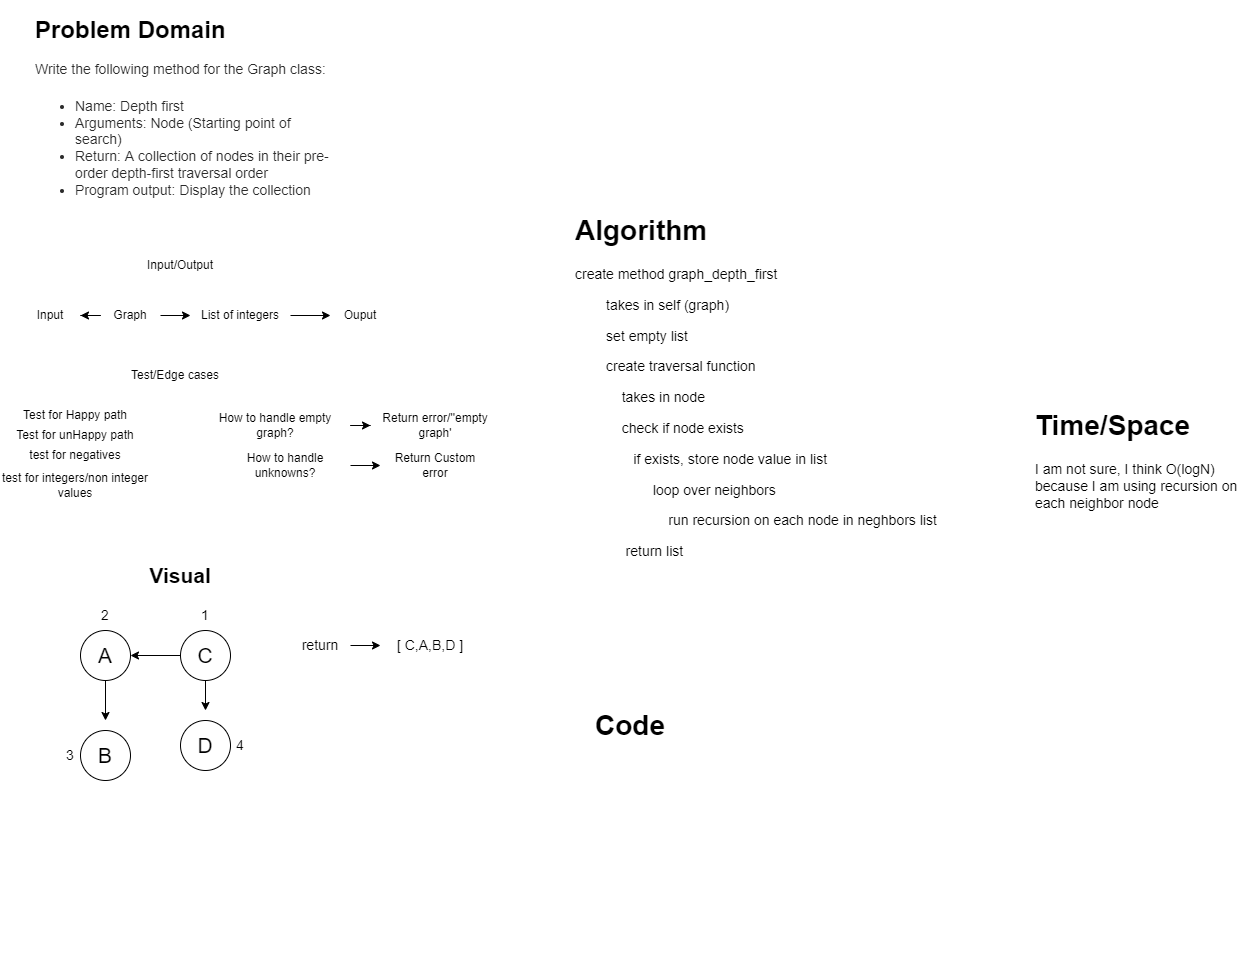

The diagram above was exported from draw.io. Its source (the exported page's mxGraphModel, read from the mxfile embedded in the PNG):
<mxGraphModel dx="2430" dy="1085" grid="1" gridSize="10" guides="1" tooltips="1" connect="1" arrows="1" fold="1" page="1" pageScale="1" pageWidth="850" pageHeight="1100" background="#FFFFFF" math="0" shadow="0">
  <root>
    <mxCell id="0" />
    <mxCell id="1" parent="0" />
    <mxCell id="-te8j3Qqk5lVTF357osR-1" value="&lt;h1&gt;&lt;span style=&quot;background-color: initial;&quot;&gt;Problem Domain&lt;/span&gt;&lt;/h1&gt;&lt;h1&gt;&lt;p style=&quot;margin: 0px 0px 20px; color: rgb(43, 43, 43); font-family: &amp;quot;Quattrocento Sans&amp;quot;, &amp;quot;Helvetica Neue&amp;quot;, Helvetica, Arial, sans-serif; font-size: 14px; font-weight: 300;&quot;&gt;Write the following method for the Graph class:&lt;/p&gt;&lt;ul style=&quot;margin: 0px 0px 20px; padding: 0px 0px 0px 40px; list-style-position: initial; list-style-image: initial; color: rgb(43, 43, 43); font-family: &amp;quot;Quattrocento Sans&amp;quot;, &amp;quot;Helvetica Neue&amp;quot;, Helvetica, Arial, sans-serif; font-size: 14px; font-weight: 300;&quot;&gt;&lt;li&gt;Name: Depth first&lt;/li&gt;&lt;li&gt;Arguments: Node (Starting point of search)&lt;/li&gt;&lt;li&gt;Return: A collection of nodes in their pre-order depth-first traversal order&lt;/li&gt;&lt;li&gt;Program output: Display the collection&lt;/li&gt;&lt;/ul&gt;&lt;/h1&gt;" style="text;html=1;strokeColor=none;fillColor=none;spacing=5;spacingTop=-20;whiteSpace=wrap;overflow=hidden;rounded=0;" parent="1" vertex="1">
      <mxGeometry x="80" y="70" width="310" height="220" as="geometry" />
    </mxCell>
    <mxCell id="-te8j3Qqk5lVTF357osR-2" value="Input/Output" style="text;html=1;strokeColor=none;fillColor=none;align=center;verticalAlign=middle;whiteSpace=wrap;rounded=0;" parent="1" vertex="1">
      <mxGeometry x="180" y="310" width="100" height="30" as="geometry" />
    </mxCell>
    <mxCell id="-te8j3Qqk5lVTF357osR-4" style="edgeStyle=orthogonalEdgeStyle;rounded=0;orthogonalLoop=1;jettySize=auto;html=1;" parent="1" source="-te8j3Qqk5lVTF357osR-3" target="-te8j3Qqk5lVTF357osR-5" edge="1">
      <mxGeometry relative="1" as="geometry">
        <mxPoint x="270" y="375" as="targetPoint" />
      </mxGeometry>
    </mxCell>
    <mxCell id="-te8j3Qqk5lVTF357osR-6" style="edgeStyle=orthogonalEdgeStyle;rounded=0;orthogonalLoop=1;jettySize=auto;html=1;" parent="1" source="-te8j3Qqk5lVTF357osR-3" target="-te8j3Qqk5lVTF357osR-7" edge="1">
      <mxGeometry relative="1" as="geometry">
        <mxPoint x="100" y="375" as="targetPoint" />
      </mxGeometry>
    </mxCell>
    <mxCell id="-te8j3Qqk5lVTF357osR-3" value="Graph" style="text;html=1;strokeColor=none;fillColor=none;align=center;verticalAlign=middle;whiteSpace=wrap;rounded=0;" parent="1" vertex="1">
      <mxGeometry x="150" y="360" width="60" height="30" as="geometry" />
    </mxCell>
    <mxCell id="-te8j3Qqk5lVTF357osR-8" style="edgeStyle=orthogonalEdgeStyle;rounded=0;orthogonalLoop=1;jettySize=auto;html=1;" parent="1" source="-te8j3Qqk5lVTF357osR-5" target="-te8j3Qqk5lVTF357osR-9" edge="1">
      <mxGeometry relative="1" as="geometry">
        <mxPoint x="380" y="375" as="targetPoint" />
      </mxGeometry>
    </mxCell>
    <mxCell id="-te8j3Qqk5lVTF357osR-5" value="List of integers" style="text;html=1;strokeColor=none;fillColor=none;align=center;verticalAlign=middle;whiteSpace=wrap;rounded=0;" parent="1" vertex="1">
      <mxGeometry x="240" y="360" width="100" height="30" as="geometry" />
    </mxCell>
    <mxCell id="-te8j3Qqk5lVTF357osR-7" value="Input" style="text;html=1;strokeColor=none;fillColor=none;align=center;verticalAlign=middle;whiteSpace=wrap;rounded=0;" parent="1" vertex="1">
      <mxGeometry x="70" y="360" width="60" height="30" as="geometry" />
    </mxCell>
    <mxCell id="-te8j3Qqk5lVTF357osR-9" value="Ouput" style="text;html=1;strokeColor=none;fillColor=none;align=center;verticalAlign=middle;whiteSpace=wrap;rounded=0;" parent="1" vertex="1">
      <mxGeometry x="380" y="360" width="60" height="30" as="geometry" />
    </mxCell>
    <mxCell id="-te8j3Qqk5lVTF357osR-10" value="Test/Edge cases" style="text;html=1;strokeColor=none;fillColor=none;align=center;verticalAlign=middle;whiteSpace=wrap;rounded=0;" parent="1" vertex="1">
      <mxGeometry x="150" y="420" width="150" height="30" as="geometry" />
    </mxCell>
    <mxCell id="-te8j3Qqk5lVTF357osR-11" value="Test for Happy path" style="text;html=1;strokeColor=none;fillColor=none;align=center;verticalAlign=middle;whiteSpace=wrap;rounded=0;" parent="1" vertex="1">
      <mxGeometry x="50" y="460" width="150" height="30" as="geometry" />
    </mxCell>
    <mxCell id="-te8j3Qqk5lVTF357osR-12" value="Test for unHappy path" style="text;html=1;strokeColor=none;fillColor=none;align=center;verticalAlign=middle;whiteSpace=wrap;rounded=0;" parent="1" vertex="1">
      <mxGeometry x="50" y="480" width="150" height="30" as="geometry" />
    </mxCell>
    <mxCell id="-te8j3Qqk5lVTF357osR-13" value="test for negatives" style="text;html=1;strokeColor=none;fillColor=none;align=center;verticalAlign=middle;whiteSpace=wrap;rounded=0;" parent="1" vertex="1">
      <mxGeometry x="50" y="500" width="150" height="30" as="geometry" />
    </mxCell>
    <mxCell id="-te8j3Qqk5lVTF357osR-14" value="test for integers/non integer values" style="text;html=1;strokeColor=none;fillColor=none;align=center;verticalAlign=middle;whiteSpace=wrap;rounded=0;" parent="1" vertex="1">
      <mxGeometry x="50" y="530" width="150" height="30" as="geometry" />
    </mxCell>
    <mxCell id="-te8j3Qqk5lVTF357osR-16" style="edgeStyle=orthogonalEdgeStyle;rounded=0;orthogonalLoop=1;jettySize=auto;html=1;" parent="1" source="-te8j3Qqk5lVTF357osR-15" target="-te8j3Qqk5lVTF357osR-17" edge="1">
      <mxGeometry relative="1" as="geometry">
        <mxPoint x="450" y="485" as="targetPoint" />
      </mxGeometry>
    </mxCell>
    <mxCell id="-te8j3Qqk5lVTF357osR-15" value="How to handle empty graph?" style="text;html=1;strokeColor=none;fillColor=none;align=center;verticalAlign=middle;whiteSpace=wrap;rounded=0;" parent="1" vertex="1">
      <mxGeometry x="250" y="470" width="150" height="30" as="geometry" />
    </mxCell>
    <mxCell id="-te8j3Qqk5lVTF357osR-17" value="Return error/''empty graph'" style="text;html=1;strokeColor=none;fillColor=none;align=center;verticalAlign=middle;whiteSpace=wrap;rounded=0;" parent="1" vertex="1">
      <mxGeometry x="420" y="470" width="130" height="30" as="geometry" />
    </mxCell>
    <mxCell id="-te8j3Qqk5lVTF357osR-19" style="edgeStyle=orthogonalEdgeStyle;rounded=0;orthogonalLoop=1;jettySize=auto;html=1;" parent="1" source="-te8j3Qqk5lVTF357osR-18" target="-te8j3Qqk5lVTF357osR-20" edge="1">
      <mxGeometry relative="1" as="geometry">
        <mxPoint x="460" y="525" as="targetPoint" />
      </mxGeometry>
    </mxCell>
    <mxCell id="-te8j3Qqk5lVTF357osR-18" value="How to handle unknowns?" style="text;html=1;strokeColor=none;fillColor=none;align=center;verticalAlign=middle;whiteSpace=wrap;rounded=0;" parent="1" vertex="1">
      <mxGeometry x="270" y="510" width="130" height="30" as="geometry" />
    </mxCell>
    <mxCell id="-te8j3Qqk5lVTF357osR-20" value="Return Custom error" style="text;html=1;strokeColor=none;fillColor=none;align=center;verticalAlign=middle;whiteSpace=wrap;rounded=0;" parent="1" vertex="1">
      <mxGeometry x="430" y="510" width="110" height="30" as="geometry" />
    </mxCell>
    <mxCell id="-te8j3Qqk5lVTF357osR-21" value="Visual" style="text;html=1;strokeColor=none;fillColor=none;align=center;verticalAlign=middle;whiteSpace=wrap;rounded=0;fontSize=21;fontStyle=1" parent="1" vertex="1">
      <mxGeometry x="200" y="620" width="60" height="30" as="geometry" />
    </mxCell>
    <mxCell id="-te8j3Qqk5lVTF357osR-26" style="edgeStyle=orthogonalEdgeStyle;rounded=0;orthogonalLoop=1;jettySize=auto;html=1;fontSize=21;" parent="1" source="-te8j3Qqk5lVTF357osR-22" edge="1">
      <mxGeometry relative="1" as="geometry">
        <mxPoint x="155" y="780" as="targetPoint" />
      </mxGeometry>
    </mxCell>
    <mxCell id="-te8j3Qqk5lVTF357osR-22" value="A" style="ellipse;whiteSpace=wrap;html=1;aspect=fixed;fontSize=21;" parent="1" vertex="1">
      <mxGeometry x="130" y="690" width="50" height="50" as="geometry" />
    </mxCell>
    <mxCell id="-te8j3Qqk5lVTF357osR-23" value="D" style="ellipse;whiteSpace=wrap;html=1;aspect=fixed;fontSize=21;" parent="1" vertex="1">
      <mxGeometry x="230" y="780" width="50" height="50" as="geometry" />
    </mxCell>
    <mxCell id="-te8j3Qqk5lVTF357osR-24" value="B" style="ellipse;whiteSpace=wrap;html=1;aspect=fixed;fontSize=21;" parent="1" vertex="1">
      <mxGeometry x="130" y="790" width="50" height="50" as="geometry" />
    </mxCell>
    <mxCell id="-te8j3Qqk5lVTF357osR-27" style="edgeStyle=orthogonalEdgeStyle;rounded=0;orthogonalLoop=1;jettySize=auto;html=1;entryX=1;entryY=0.5;entryDx=0;entryDy=0;fontSize=21;" parent="1" source="-te8j3Qqk5lVTF357osR-25" target="-te8j3Qqk5lVTF357osR-22" edge="1">
      <mxGeometry relative="1" as="geometry" />
    </mxCell>
    <mxCell id="-te8j3Qqk5lVTF357osR-28" style="edgeStyle=orthogonalEdgeStyle;rounded=0;orthogonalLoop=1;jettySize=auto;html=1;fontSize=21;" parent="1" source="-te8j3Qqk5lVTF357osR-25" edge="1">
      <mxGeometry relative="1" as="geometry">
        <mxPoint x="255" y="770" as="targetPoint" />
      </mxGeometry>
    </mxCell>
    <mxCell id="-te8j3Qqk5lVTF357osR-25" value="C" style="ellipse;whiteSpace=wrap;html=1;aspect=fixed;fontSize=21;" parent="1" vertex="1">
      <mxGeometry x="230" y="690" width="50" height="50" as="geometry" />
    </mxCell>
    <mxCell id="-te8j3Qqk5lVTF357osR-30" style="edgeStyle=orthogonalEdgeStyle;rounded=0;orthogonalLoop=1;jettySize=auto;html=1;fontSize=14;" parent="1" source="-te8j3Qqk5lVTF357osR-29" target="-te8j3Qqk5lVTF357osR-31" edge="1">
      <mxGeometry relative="1" as="geometry">
        <mxPoint x="440" y="705" as="targetPoint" />
      </mxGeometry>
    </mxCell>
    <mxCell id="-te8j3Qqk5lVTF357osR-29" value="return" style="text;html=1;strokeColor=none;fillColor=none;align=center;verticalAlign=middle;whiteSpace=wrap;rounded=0;fontSize=14;fontStyle=0" parent="1" vertex="1">
      <mxGeometry x="340" y="690" width="60" height="30" as="geometry" />
    </mxCell>
    <mxCell id="-te8j3Qqk5lVTF357osR-31" value="[ C,A,B,D ]" style="text;html=1;strokeColor=none;fillColor=none;align=center;verticalAlign=middle;whiteSpace=wrap;rounded=0;fontSize=14;" parent="1" vertex="1">
      <mxGeometry x="430" y="690" width="100" height="30" as="geometry" />
    </mxCell>
    <mxCell id="-te8j3Qqk5lVTF357osR-32" value="1" style="text;html=1;strokeColor=none;fillColor=none;align=center;verticalAlign=middle;whiteSpace=wrap;rounded=0;fontSize=14;" parent="1" vertex="1">
      <mxGeometry x="225" y="660" width="60" height="30" as="geometry" />
    </mxCell>
    <mxCell id="-te8j3Qqk5lVTF357osR-33" value="2" style="text;html=1;strokeColor=none;fillColor=none;align=center;verticalAlign=middle;whiteSpace=wrap;rounded=0;fontSize=14;" parent="1" vertex="1">
      <mxGeometry x="125" y="660" width="60" height="30" as="geometry" />
    </mxCell>
    <mxCell id="-te8j3Qqk5lVTF357osR-34" value="3" style="text;html=1;strokeColor=none;fillColor=none;align=center;verticalAlign=middle;whiteSpace=wrap;rounded=0;fontSize=14;" parent="1" vertex="1">
      <mxGeometry x="90" y="800" width="60" height="30" as="geometry" />
    </mxCell>
    <mxCell id="-te8j3Qqk5lVTF357osR-35" value="4" style="text;html=1;strokeColor=none;fillColor=none;align=center;verticalAlign=middle;whiteSpace=wrap;rounded=0;fontSize=14;" parent="1" vertex="1">
      <mxGeometry x="260" y="790" width="60" height="30" as="geometry" />
    </mxCell>
    <mxCell id="-te8j3Qqk5lVTF357osR-36" value="&lt;h1&gt;Algorithm&lt;/h1&gt;&lt;p&gt;create method graph_depth_first&lt;/p&gt;&lt;p&gt;&lt;span style=&quot;white-space: pre;&quot;&gt;&#09;&lt;/span&gt;takes in self (graph)&lt;br&gt;&lt;/p&gt;&lt;p&gt;&lt;span style=&quot;white-space: pre;&quot;&gt;&#09;&lt;/span&gt;set empty list&lt;br&gt;&lt;/p&gt;&lt;p&gt;&amp;nbsp; &amp;nbsp; &amp;nbsp; &amp;nbsp; create traversal function&lt;/p&gt;&lt;p&gt;&amp;nbsp; &amp;nbsp; &amp;nbsp; &amp;nbsp; &amp;nbsp; &amp;nbsp; takes in node&lt;/p&gt;&lt;p&gt;&amp;nbsp; &amp;nbsp; &amp;nbsp; &amp;nbsp; &amp;nbsp; &amp;nbsp; check if node exists&lt;/p&gt;&lt;p&gt;&amp;nbsp; &amp;nbsp; &amp;nbsp; &amp;nbsp; &amp;nbsp; &amp;nbsp; &amp;nbsp; &amp;nbsp;if exists, store node value in list&lt;/p&gt;&lt;p&gt;&lt;span style=&quot;background-color: initial;&quot;&gt;&amp;nbsp; &amp;nbsp; &amp;nbsp; &amp;nbsp; &amp;nbsp; &amp;nbsp; &amp;nbsp; &amp;nbsp; &amp;nbsp; &amp;nbsp; loop over neighbors&amp;nbsp;&lt;/span&gt;&lt;/p&gt;&lt;p&gt;&lt;span style=&quot;background-color: initial;&quot;&gt;&lt;span style=&quot;white-space: pre;&quot;&gt;&#09;&lt;/span&gt;&lt;span style=&quot;white-space: pre;&quot;&gt;&#09;&lt;/span&gt;&lt;span style=&quot;white-space: pre;&quot;&gt;&#09;&lt;/span&gt;run recursion on each node in neghbors list&lt;/span&gt;&lt;/p&gt;&lt;p&gt;&lt;span style=&quot;background-color: initial;&quot;&gt;&amp;nbsp; &amp;nbsp; &amp;nbsp; &amp;nbsp; &amp;nbsp; &amp;nbsp; &amp;nbsp;return list&amp;nbsp;&lt;/span&gt;&lt;/p&gt;" style="text;html=1;strokeColor=none;fillColor=none;spacing=5;spacingTop=-20;whiteSpace=wrap;overflow=hidden;rounded=0;fontSize=14;" parent="1" vertex="1">
      <mxGeometry x="620" y="265" width="410" height="375" as="geometry" />
    </mxCell>
    <mxCell id="-te8j3Qqk5lVTF357osR-37" value="&lt;h1&gt;&lt;span style=&quot;background-color: initial; font-size: 28px;&quot;&gt;Code&lt;/span&gt;&lt;/h1&gt;&lt;h1&gt;&lt;br&gt;&lt;/h1&gt;" style="text;html=1;strokeColor=none;fillColor=none;spacing=5;spacingTop=-20;whiteSpace=wrap;overflow=hidden;rounded=0;fontSize=14;" parent="1" vertex="1">
      <mxGeometry x="640" y="760" width="390" height="260" as="geometry" />
    </mxCell>
    <mxCell id="-te8j3Qqk5lVTF357osR-38" value="&lt;h1&gt;Time/Space&lt;/h1&gt;&lt;p&gt;I am not sure, I think O(logN) because I am using recursion on each neighbor node&lt;/p&gt;" style="text;html=1;strokeColor=none;fillColor=none;spacing=5;spacingTop=-20;whiteSpace=wrap;overflow=hidden;rounded=0;fontSize=14;" parent="1" vertex="1">
      <mxGeometry x="1080" y="460" width="220" height="145" as="geometry" />
    </mxCell>
  </root>
</mxGraphModel>